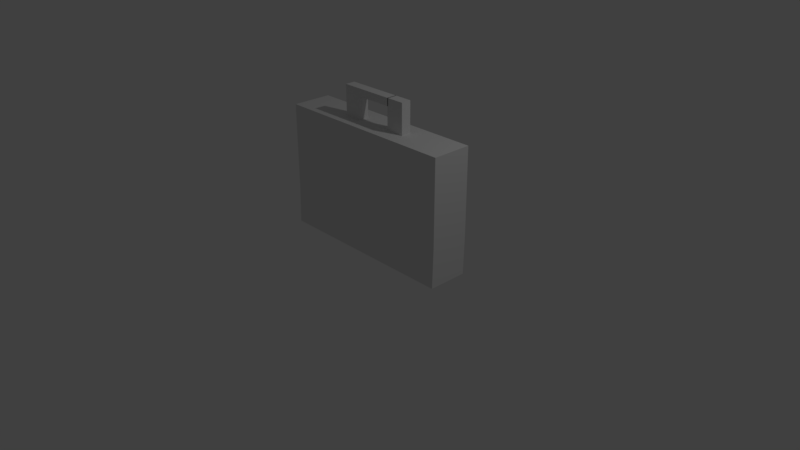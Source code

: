 # Source: BriefcaseRCassibo.blend  (saved by Blender 2.78.0; exported with 4.5.12 LTS)
import bpy
from mathutils import Matrix  # noqa: F401  (used for matrix-valued properties, if any)

bpy.ops.wm.read_factory_settings(use_empty=True)
scene = bpy.context.scene
scene.name = 'Scene'

# ---- collections
col_collection_1 = bpy.data.collections.new('Collection 1'); scene.collection.children.link(col_collection_1)

# ---- world
world_world = bpy.data.worlds.new('World'); scene.world = world_world
world_world.color = (0.05088, 0.05088, 0.05088)
world_world.use_sun_shadow = False
world_world.sun_shadow_jitter_overblur = 0.0
world_world.cycles.sampling_method = 'MANUAL'

# ---- cameras
cam_camera = bpy.data.cameras.new('Camera')
cam_camera.clip_end = 100.0
cam_camera.lens = 35.0
cam_camera.sensor_width = 32.0
cam_camera.sensor_height = 18.0
cam_camera.ortho_scale = 7.314
cam_camera.dof.focus_distance = 0.0
cam_camera.dof.aperture_fstop = 128.0

# ---- lights
light_lamp = bpy.data.lights.new('Lamp', 'POINT')
light_lamp.transmission_factor = 0.0
light_lamp.cutoff_distance = 30.0
light_lamp.energy = 100.0
light_lamp.shadow_buffer_clip_start = 1.001
light_lamp.shadow_soft_size = 0.1
light_lamp.shadow_maximum_resolution = 0.006
light_lamp.use_absolute_resolution = True

# ---- meshes
me_cube_001 = bpy.data.meshes.new('Cube.001')
me_cube_001.from_pydata([(-1.035, -0.2862, -1.137), (-1.035, -0.2724, -0.6189), (-1.035, 0.232, -1.137), (-1.035, 0.2459, -0.6189), (-0.5163, -0.2862, -1.137), (-0.5163, -0.2724, -0.6189), (-0.5163, 0.232, -1.137), (-0.5163, 0.2459, -0.6189), (-1.035, -0.2724, 0.4806), (-1.035, 0.2459, 0.4806), (-0.5163, 0.2459, 0.4806), (-0.5163, -0.2724, 0.4806), (1.417, 0.2459, -0.6189), (1.417, 0.232, -1.137), (1.417, -0.2862, -1.137), (1.417, -0.2724, -0.6189), (1.417, 0.2459, 0.4806), (1.417, -0.2724, 0.4806), (-0.5163, -0.01323, 0.4806), (1.417, -0.01323, 0.4806), (0.4502, -0.2724, 0.4806), (0.4502, 0.2459, 0.4806), (0.4502, -0.01323, 0.4806), (-0.5163, -0.1428, 0.4806), (1.417, -0.1428, 0.4806), (-0.03303, -0.2724, 0.4806), (-0.03303, 0.2459, 0.4806), (-0.5163, 0.1163, 0.4806), (1.417, 0.1163, 0.4806), (0.9335, -0.2724, 0.4806), (0.9335, 0.2459, 0.4806), (0.9335, -0.01323, 0.4806), (-0.03303, -0.01323, 0.4806), (0.4502, 0.1163, 0.4806), (0.4502, -0.1428, 0.4806), (-0.03303, -0.1428, 0.4806), (-0.03303, 0.1163, 0.4806), (0.9335, 0.1163, 0.4806), (0.9335, -0.1428, 0.4806), (-0.5163, 0.05155, 0.4806), (0.4502, -0.07801, 0.4806), (-0.5163, -0.07801, 0.4806), (0.6919, -0.01323, 0.4806), (-0.2747, -0.01323, 0.4806), (0.4502, 0.05155, 0.4806), (-0.2747, -0.1428, 0.4806), (-0.03303, -0.07801, 0.4806), (-0.2747, 0.1163, 0.4806), (-0.03303, 0.05155, 0.4806), (0.6919, 0.1163, 0.4806), (0.9335, 0.05155, 0.4806), (0.6919, -0.1428, 0.4806), (0.9335, -0.07801, 0.4806), (0.6919, -0.07801, 0.4806), (0.6919, 0.05155, 0.4806), (-0.2747, 0.05155, 0.4806), (-0.2747, -0.07801, 0.4806), (0.4502, -0.07801, 0.8736), (0.4502, -0.01323, 0.8736), (-0.2747, -0.01323, 0.8736), (-0.03303, -0.01323, 0.8736), (-0.03303, -0.07801, 0.8736), (0.6919, -0.01323, 0.8736), (0.4502, 0.05155, 0.8736), (-0.03303, 0.05155, 0.8736), (0.6919, -0.07801, 0.8736), (0.6919, 0.05155, 0.8736), (-0.2747, 0.05155, 0.8736), (-0.2747, -0.07801, 0.8736), (0.4502, -0.04562, 0.4806), (-0.03303, 0.05155, 0.6771), (-0.03303, -0.04562, 0.4806), (0.4502, 0.01916, 0.4806), (-0.03303, 0.01916, 0.4806), (0.4502, -0.04562, 0.8736), (-0.03303, -0.04562, 0.8736), (0.4502, 0.01916, 0.8736), (-0.03303, 0.01916, 0.8736), (0.4502, -0.07801, 0.6771), (0.4502, -0.01323, 0.6771), (0.4502, 0.05155, 0.6771), (-0.03303, -0.07801, 0.6771), (-0.03303, -0.01323, 0.6771), (-0.03303, -0.04562, 0.6771), (-0.03303, 0.01916, 0.6771), (0.4502, -0.04562, 0.6771), (0.4502, 0.01916, 0.6771), (0.4502, -0.02943, 0.8736), (-0.03303, -0.02943, 0.8736), (0.4502, 0.03536, 0.8736), (-0.03303, 0.03536, 0.8736), (0.4502, -0.07801, 0.7753), (-0.03303, -0.07801, 0.7753), (-0.03303, 0.05155, 0.7753), (0.4502, -0.06182, 0.8736), (-0.03303, -0.06182, 0.8736), (0.4502, 0.002965, 0.8736), (-0.03303, 0.002965, 0.8736), (0.4502, -0.01323, 0.7753), (0.4502, 0.05155, 0.7753), (-0.03303, -0.01323, 0.7753), (-0.03303, -0.04562, 0.7753), (-0.03303, -0.06182, 0.6771), (-0.03303, -0.02943, 0.6771), (-0.03303, 0.01916, 0.7753), (-0.03303, 0.002965, 0.6771), (-0.03303, 0.03536, 0.6771), (0.4502, -0.04562, 0.7753), (0.4502, -0.02943, 0.6771), (0.4502, -0.06182, 0.6771), (0.4502, 0.01916, 0.7753), (0.4502, 0.03536, 0.6771), (0.4502, 0.002965, 0.6771), (0.4502, 0.03536, 0.7753), (0.4502, -0.02943, 0.7753), (-0.03303, 0.002965, 0.7753), (-0.03303, -0.06182, 0.7753), (-0.03303, -0.02943, 0.7753), (-0.03303, 0.03536, 0.7753), (0.4502, -0.06182, 0.7753), (0.4502, 0.002965, 0.7753), (0.4618, -0.02943, 0.8736), (0.4618, -0.01323, 0.8736), (0.4618, 0.03536, 0.8736), (0.4618, 0.05155, 0.8736), (0.4618, -0.07801, 0.7753), (0.4618, -0.07801, 0.8736), (0.4618, -0.06182, 0.8736), (0.4618, -0.04562, 0.8736), (0.4618, 0.002965, 0.8736), (0.4618, 0.01916, 0.8736), (0.4618, -0.04562, 0.7753), (0.4618, 0.01916, 0.7753), (0.4618, 0.05155, 0.7753), (0.4618, -0.01323, 0.7753), (0.4618, 0.002965, 0.7753), (0.4618, -0.06182, 0.7753), (0.4618, -0.02943, 0.7753), (0.4618, 0.03536, 0.7753)], [], [(0, 1, 3, 2), (2, 3, 7, 6), (4, 6, 13, 14), (4, 5, 1, 0), (2, 6, 4, 0), (1, 5, 11, 8), (10, 9, 8, 11, 23, 41, 18, 39, 27), (7, 3, 9, 10), (5, 4, 14, 15), (3, 1, 8, 9), (13, 12, 15, 14), (15, 12, 16, 28, 19, 24, 17), (11, 5, 15, 17, 29, 20, 25), (38, 29, 17, 24), (7, 10, 26, 21, 30, 16, 12), (6, 7, 12, 13), (37, 50, 31, 19, 28), (73, 32, 22, 72), (35, 25, 20, 34), (46, 35, 34, 40), (56, 45, 35, 46), (23, 11, 25, 35, 45), (26, 36, 33, 21), (10, 27, 47, 36, 26), (54, 44, 80, 99, 63, 66), (30, 37, 28, 16), (21, 33, 49, 37, 30), (54, 42, 31, 50), (31, 52, 38, 24, 19), (53, 51, 38, 52), (34, 20, 29, 38, 51), (42, 53, 52, 31), (120, 98, 58, 96), (40, 34, 51, 53), (49, 54, 50, 37), (33, 44, 54, 49), (119, 91, 57, 94), (47, 55, 48, 36), (27, 39, 55, 47), (39, 18, 43, 55), (48, 55, 67, 64, 93, 70), (18, 41, 56, 43), (41, 23, 45, 56), (71, 46, 40, 69), (36, 48, 44, 33), (67, 59, 60, 97, 77, 90, 64), (58, 87, 74, 94, 57, 65, 62), (63, 89, 76, 96, 58, 62, 66), (59, 68, 61, 95, 75, 88, 60), (56, 46, 81, 92, 61, 68), (117, 100, 134, 137), (53, 42, 62, 65), (115, 104, 132, 135), (42, 54, 66, 62), (43, 56, 68, 59), (55, 43, 59, 67), (40, 53, 65, 57, 91, 78), (101, 117, 137, 131), (46, 71, 83, 102, 81), (71, 32, 82, 103, 83), (100, 115, 135, 134), (32, 73, 84, 105, 82), (73, 48, 70, 106, 84), (32, 71, 69, 22), (114, 107, 74, 87), (22, 69, 85, 108, 79), (69, 40, 78, 109, 85), (113, 110, 76, 89), (44, 72, 86, 111, 80), (72, 22, 79, 112, 86), (48, 73, 72, 44), (99, 113, 89, 63), (80, 111, 113, 99), (111, 86, 110, 113), (98, 114, 87, 58), (79, 108, 114, 98), (108, 85, 107, 114), (61, 92, 125, 126), (82, 105, 115, 100), (105, 84, 104, 115), (93, 64, 124, 133), (81, 102, 116, 92), (102, 83, 101, 116), (77, 97, 129, 130), (83, 103, 117, 101), (103, 82, 100, 117), (60, 88, 121, 122), (84, 106, 118, 104), (106, 70, 93, 118), (107, 119, 94, 74), (85, 109, 119, 107), (109, 78, 91, 119), (110, 120, 96, 76), (86, 112, 120, 110), (112, 79, 98, 120), (138, 133, 124, 123), (137, 134, 122, 121), (136, 131, 128, 127), (135, 132, 130, 129), (134, 135, 129, 122), (125, 136, 127, 126), (131, 137, 121, 128), (132, 138, 123, 130), (95, 61, 126, 127), (64, 90, 123, 124), (88, 75, 128, 121), (97, 60, 122, 129), (90, 77, 130, 123), (92, 116, 136, 125), (104, 118, 138, 132), (75, 95, 127, 128), (116, 101, 131, 136), (118, 93, 133, 138)])
me_cube_001.use_remesh_preserve_volume = False
me_cube_001.use_remesh_preserve_attributes = False
me_cube_001.use_mirror_vertex_groups = False
me_cube_001.update()

# ---- objects
ob_cube = bpy.data.objects.new('Cube', me_cube_001)
ob_lamp = bpy.data.objects.new('Lamp', light_lamp)
ob_camera = bpy.data.objects.new('Camera', cam_camera)

# ---- transforms, parenting, visibility, modifiers, constraints
ob_cube.location = (0.0, 0.0, 1.34)
ob_cube.lineart.crease_threshold = 0.0
ob_lamp.location = (4.076, 1.005, 5.904)
ob_lamp.rotation_euler = (0.6503, 0.05522, 1.866)
ob_lamp.lock_rotations_4d = False
ob_lamp.empty_display_type = 'ARROWS'
ob_lamp.color = (0.0, 0.0, 0.0, 0.0)
ob_lamp.lineart.crease_threshold = 0.0
ob_camera.location = (7.481, -6.508, 5.344)
ob_camera.rotation_euler = (1.109, 0.0, 0.8149)
ob_camera.lock_rotations_4d = False
ob_camera.empty_display_type = 'ARROWS'
ob_camera.color = (0.0, 0.0, 0.0, 0.0)
ob_camera.display_type = 'WIRE'
ob_camera.lineart.crease_threshold = 0.0

# ---- collection membership
col_collection_1.objects.link(ob_cube)
col_collection_1.objects.link(ob_lamp)
col_collection_1.objects.link(ob_camera)

# ---- scene / render settings (as saved in the file)
scene.camera = ob_camera
scene.frame_start = 1; scene.frame_end = 250; scene.frame_set(1)
scene.render.engine = 'BLENDER_EEVEE_NEXT'
scene.render.resolution_percentage = 50
scene.render.dither_intensity = 0.0
scene.cycles.use_denoising = False
scene.cycles.samples = 128
scene.cycles.sampling_pattern = 'TABULATED_SOBOL'
scene.cycles.light_sampling_threshold = 0.0
scene.cycles.use_adaptive_sampling = False
scene.cycles.use_light_tree = False
scene.cycles.blur_glossy = 0.0
scene.cycles.sample_clamp_indirect = 0.0
scene.view_settings.view_transform = 'Standard'
bpy.context.view_layer.update()

